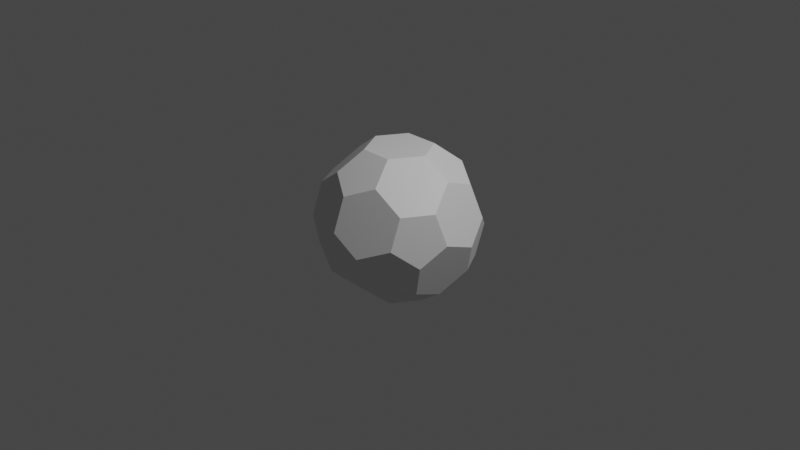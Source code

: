 # Source: jalkapallo.blend  (saved by Blender 2.90.8; exported with 4.5.12 LTS)
import bpy
from mathutils import Matrix  # noqa: F401  (used for matrix-valued properties, if any)

bpy.ops.wm.read_factory_settings(use_empty=True)
scene = bpy.context.scene
scene.name = 'Scene'

# ---- collections
col_collection = bpy.data.collections.new('Collection'); scene.collection.children.link(col_collection)

# ---- materials (node trees are filled in below, after node groups)
mat_material_001 = bpy.data.materials.new('Material.001')
mat_material_001.use_transparent_shadow = False
mat_material_002 = bpy.data.materials.new('Material.002')
mat_material_002.use_transparent_shadow = False

# ---- material node trees
mat_material_001.use_nodes = True; mat_material_001.node_tree.nodes.clear()
_N = mat_material_001.node_tree.nodes; _L = mat_material_001.node_tree.links
n0 = _N.new('ShaderNodeBsdfPrincipled'); n0.name = 'Principled BSDF'; n0.location = (10, 300)
n0.distribution = 'GGX'
n0.subsurface_method = 'BURLEY'
n0.inputs[3].default_value = 1.45
n0.inputs[27].default_value = (0.0, 0.0, 0.0, 1.0)
n0.inputs[28].default_value = 1.0
n1 = _N.new('ShaderNodeOutputMaterial'); n1.name = 'Material Output'; n1.location = (300, 300)
_L.new(n0.outputs[0], n1.inputs[0])
n1.is_active_output = True
mat_material_002.use_nodes = True; mat_material_002.node_tree.nodes.clear()
_N = mat_material_002.node_tree.nodes; _L = mat_material_002.node_tree.links
n0 = _N.new('ShaderNodeBsdfPrincipled'); n0.name = 'Principled BSDF'; n0.location = (10, 300)
n0.distribution = 'GGX'
n0.subsurface_method = 'BURLEY'
n0.inputs[3].default_value = 1.45
n0.inputs[27].default_value = (0.0, 0.0, 0.0, 1.0)
n0.inputs[28].default_value = 1.0
n1 = _N.new('ShaderNodeOutputMaterial'); n1.name = 'Material Output'; n1.location = (300, 300)
_L.new(n0.outputs[0], n1.inputs[0])
n1.is_active_output = True

# ---- world
world_world = bpy.data.worlds.new('World'); scene.world = world_world
world_world.use_nodes = True; world_world.node_tree.nodes.clear()
_N = world_world.node_tree.nodes; _L = world_world.node_tree.links
n0 = _N.new('ShaderNodeOutputWorld'); n0.name = 'World Output'; n0.location = (300, 300)
n1 = _N.new('ShaderNodeBackground'); n1.name = 'Background'; n1.location = (10, 300)
n1.inputs[0].default_value = (0.05088, 0.05088, 0.05088, 1.0)
_L.new(n1.outputs[0], n0.inputs[0])
n0.is_active_output = True
world_world.color = (0.05088, 0.05088, 0.05088)
world_world.use_sun_shadow = False
world_world.sun_shadow_jitter_overblur = 0.0

# ---- cameras
cam_camera = bpy.data.cameras.new('Camera')
cam_camera.clip_end = 100.0
cam_camera.ortho_scale = 7.314

# ---- lights
light_light = bpy.data.lights.new('Light', 'POINT')
light_light.transmission_factor = 0.0
light_light.energy = 1000.0
light_light.shadow_soft_size = 0.1
light_light.shadow_maximum_resolution = 0.006
light_light.use_absolute_resolution = True

# ---- meshes
me_solid = bpy.data.meshes.new('Solid')
me_solid.from_pydata([(0.7451, 0.4304, 0.1308), (0.8507, 0.1718, -0.06599), (0.7451, 0.2321, -0.3853), (0.5742, 0.5281, -0.3859), (0.5742, 0.6506, -0.06692), (-0.5742, 0.6506, -0.06692), (-0.5742, 0.5281, -0.3859), (-0.7451, 0.2321, -0.3853), (-0.8507, 0.1718, -0.06599), (-0.7451, 0.4304, 0.1308), (0.5742, -0.5281, 0.3859), (0.5742, -0.6506, 0.06692), (0.7451, -0.4304, -0.1308), (0.8507, -0.1718, 0.06599), (0.7451, -0.2321, 0.3853), (-0.7451, -0.2321, 0.3853), (-0.8507, -0.1718, 0.06599), (-0.7451, -0.4304, -0.1308), (-0.5742, -0.6506, 0.06692), (-0.5742, -0.5281, 0.3859), (0.3549, 0.5253, 0.5963), (0.184, 0.3051, 0.7941), (0.3549, 0.009133, 0.7946), (0.6313, 0.04643, 0.5973), (0.6313, 0.3654, 0.4747), (0.6313, -0.04643, -0.5973), (0.6313, -0.3654, -0.4747), (0.3549, -0.5253, -0.5963), (0.184, -0.3051, -0.7941), (0.3549, -0.009133, -0.7946), (-0.6313, 0.3654, 0.4747), (-0.6313, 0.04643, 0.5973), (-0.3549, 0.009133, 0.7946), (-0.184, 0.3051, 0.7941), (-0.3549, 0.5253, 0.5963), (-0.3549, -0.009133, -0.7946), (-0.184, -0.3051, -0.7941), (-0.3549, -0.5253, -0.5963), (-0.6313, -0.3654, -0.4747), (-0.6313, -0.04643, -0.5973), (0.2765, 0.8228, 0.06406), (-2.088e-18, 0.8601, -0.1333), (-0.2765, 0.8228, 0.06406), (-0.1709, 0.7624, 0.3834), (0.1709, 0.7624, 0.3834), (0.1709, -0.3096, 0.7953), (-0.1709, -0.3096, 0.7953), (-0.2765, -0.5682, 0.5985), (-2.722e-17, -0.7281, 0.4768), (0.2765, -0.5682, 0.5985), (0.1709, 0.3096, -0.7953), (-0.1709, 0.3096, -0.7953), (-0.2765, 0.5682, -0.5985), (2.722e-17, 0.7281, -0.4768), (0.2765, 0.5682, -0.5985), (0.2765, -0.8228, -0.06406), (2.088e-18, -0.8601, 0.1333), (-0.2765, -0.8228, -0.06406), (-0.1709, -0.7624, -0.3834), (0.1709, -0.7624, -0.3834)], [], [(3, 2, 25, 29, 50, 54), (39, 38, 17, 16, 8, 7), (11, 10, 49, 48, 56, 55), (18, 17, 38, 37, 58, 57), (0, 4, 40, 44, 20, 24), (4, 3, 54, 53, 41, 40), (44, 43, 34, 33, 21, 20), (7, 6, 52, 51, 35, 39), (5, 9, 30, 34, 43, 42), (10, 14, 23, 22, 45, 49), (51, 50, 29, 28, 36, 35), (40, 41, 42, 43, 44), (25, 26, 27, 28, 29), (24, 23, 14, 13, 1, 0), (26, 25, 2, 1, 13, 12), (31, 30, 9, 8, 16, 15), (6, 5, 42, 41, 53, 52), (45, 46, 47, 48, 49), (19, 18, 57, 56, 48, 47), (50, 51, 52, 53, 54), (5, 6, 7, 8, 9), (12, 11, 55, 59, 27, 26), (55, 56, 57, 58, 59), (10, 11, 12, 13, 14), (0, 1, 2, 3, 4), (15, 19, 47, 46, 32, 31), (15, 16, 17, 18, 19), (20, 21, 22, 23, 24), (30, 31, 32, 33, 34), (59, 58, 37, 36, 28, 27), (35, 36, 37, 38, 39), (46, 45, 22, 21, 33, 32)])
me_solid.polygons.foreach_set('material_index', [0, 0, 0, 0, 0, 0, 0, 0, 0, 0, 0, 1, 1, 0, 0, 0, 0, 1, 0, 1, 1, 0, 1, 1, 1, 0, 1, 1, 1, 0, 1, 0])
me_solid.materials.append(mat_material_001)
me_solid.materials.append(mat_material_002)
me_solid.use_remesh_fix_poles = True
me_solid.use_remesh_preserve_attributes = False
me_solid.use_mirror_vertex_groups = False
me_solid.update()

# ---- objects
ob_light = bpy.data.objects.new('Light', light_light)
ob_camera = bpy.data.objects.new('Camera', cam_camera)
ob_solid = bpy.data.objects.new('Solid', me_solid)

# ---- transforms, parenting, visibility, modifiers, constraints
ob_light.location = (4.076, 1.005, 5.904)
ob_light.rotation_euler = (0.6503, 0.05522, 1.866)
ob_light.lock_rotations_4d = False
ob_light.empty_display_type = 'ARROWS'
ob_light.color = (0.0, 0.0, 0.0, 0.0)
ob_light.lineart.crease_threshold = 0.0
ob_camera.location = (7.359, -6.926, 4.958)
ob_camera.rotation_euler = (1.109, 0.0, 0.8149)
ob_camera.lock_rotations_4d = False
ob_camera.empty_display_type = 'ARROWS'
ob_camera.color = (0.0, 0.0, 0.0, 0.0)
ob_camera.display_type = 'WIRE'
ob_camera.lineart.crease_threshold = 0.0
ob_solid.location = (0.0, 0.0, 0.0)
ob_solid.lineart.crease_threshold = 0.0

# ---- collection membership
col_collection.objects.link(ob_light)
col_collection.objects.link(ob_camera)
col_collection.objects.link(ob_solid)

# ---- scene / render settings (as saved in the file)
scene.camera = ob_camera
scene.frame_start = 1; scene.frame_end = 250; scene.frame_set(1)
scene.render.engine = 'BLENDER_EEVEE_NEXT'
scene.cycles.use_denoising = False
scene.cycles.samples = 128
scene.cycles.sampling_pattern = 'TABULATED_SOBOL'
scene.cycles.use_adaptive_sampling = False
scene.cycles.use_light_tree = False
scene.view_settings.view_transform = 'Filmic'
bpy.context.view_layer.update()
